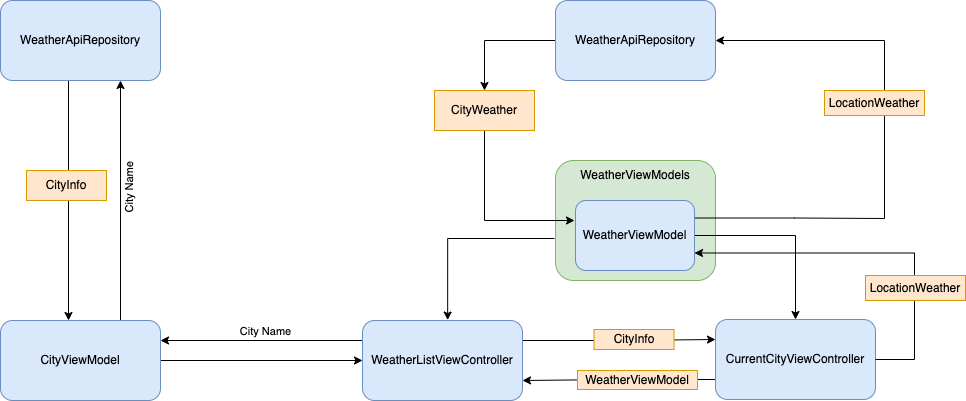

The diagram above was exported from draw.io. Its source (the exported page's mxGraphModel, read from the mxfile embedded in the PNG):
<mxGraphModel dx="2427" dy="2027" grid="1" gridSize="10" guides="1" tooltips="1" connect="1" arrows="1" fold="1" page="1" pageScale="1" pageWidth="850" pageHeight="1100" background="#FFFFFF" math="0" shadow="0">
  <root>
    <mxCell id="0" />
    <mxCell id="1" parent="0" />
    <mxCell id="VoPd_WeAAAkspzIcGkje-55" style="edgeStyle=orthogonalEdgeStyle;rounded=0;orthogonalLoop=1;jettySize=auto;html=1;exitX=0;exitY=0.75;exitDx=0;exitDy=0;entryX=1;entryY=0.75;entryDx=0;entryDy=0;" edge="1" parent="1" source="VoPd_WeAAAkspzIcGkje-1" target="VoPd_WeAAAkspzIcGkje-4">
      <mxGeometry relative="1" as="geometry" />
    </mxCell>
    <mxCell id="VoPd_WeAAAkspzIcGkje-1" value="CurrentCityViewController" style="rounded=1;whiteSpace=wrap;html=1;fillColor=#dae8fc;strokeColor=#6c8ebf;" vertex="1" parent="1">
      <mxGeometry x="401" y="199" width="160" height="80" as="geometry" />
    </mxCell>
    <mxCell id="VoPd_WeAAAkspzIcGkje-26" style="edgeStyle=orthogonalEdgeStyle;rounded=0;orthogonalLoop=1;jettySize=auto;html=1;exitX=0;exitY=0.25;exitDx=0;exitDy=0;entryX=1;entryY=0.25;entryDx=0;entryDy=0;" edge="1" parent="1" source="VoPd_WeAAAkspzIcGkje-4" target="VoPd_WeAAAkspzIcGkje-18">
      <mxGeometry relative="1" as="geometry" />
    </mxCell>
    <mxCell id="VoPd_WeAAAkspzIcGkje-32" value="&lt;span style=&quot;color: rgba(0, 0, 0, 0); font-family: monospace; font-size: 0px; text-align: start; background-color: rgb(248, 249, 250);&quot;&gt;%3CmxGraphModel%3E%3Croot%3E%3CmxCell%20id%3D%220%22%2F%3E%3CmxCell%20id%3D%221%22%20parent%3D%220%22%2F%3E%3CmxCell%20id%3D%222%22%20value%3D%22City%20Name%22%20style%3D%22text%3Bhtml%3D1%3BstrokeColor%3Dnone%3BfillColor%3Dnone%3Balign%3Dcenter%3BverticalAlign%3Dmiddle%3BwhiteSpace%3Dwrap%3Brounded%3D0%3B%22%20vertex%3D%221%22%20parent%3D%221%22%3E%3CmxGeometry%20x%3D%2230%22%20y%3D%22190%22%20width%3D%2260%22%20height%3D%2230%22%20as%3D%22geometry%22%2F%3E%3C%2FmxCell%3E%3C%2Froot%3E%3C%2FmxGraphModCity&lt;/span&gt;" style="edgeLabel;html=1;align=center;verticalAlign=middle;resizable=0;points=[];" vertex="1" connectable="0" parent="VoPd_WeAAAkspzIcGkje-26">
      <mxGeometry x="0.0333" y="-2" relative="1" as="geometry">
        <mxPoint as="offset" />
      </mxGeometry>
    </mxCell>
    <mxCell id="VoPd_WeAAAkspzIcGkje-33" value="City Name&lt;br&gt;" style="edgeLabel;html=1;align=center;verticalAlign=middle;resizable=0;points=[];" vertex="1" connectable="0" parent="VoPd_WeAAAkspzIcGkje-26">
      <mxGeometry y="2" relative="1" as="geometry">
        <mxPoint x="4" y="-12" as="offset" />
      </mxGeometry>
    </mxCell>
    <mxCell id="VoPd_WeAAAkspzIcGkje-35" value="City Name&lt;br&gt;" style="edgeLabel;html=1;align=center;verticalAlign=middle;resizable=0;points=[];rotation=270;" vertex="1" connectable="0" parent="VoPd_WeAAAkspzIcGkje-26">
      <mxGeometry y="2" relative="1" as="geometry">
        <mxPoint x="-132" y="-154" as="offset" />
      </mxGeometry>
    </mxCell>
    <mxCell id="VoPd_WeAAAkspzIcGkje-54" style="edgeStyle=orthogonalEdgeStyle;rounded=0;orthogonalLoop=1;jettySize=auto;html=1;exitX=1;exitY=0.25;exitDx=0;exitDy=0;entryX=0;entryY=0.25;entryDx=0;entryDy=0;" edge="1" parent="1" source="VoPd_WeAAAkspzIcGkje-4" target="VoPd_WeAAAkspzIcGkje-1">
      <mxGeometry relative="1" as="geometry" />
    </mxCell>
    <mxCell id="VoPd_WeAAAkspzIcGkje-4" value="WeatherListViewController" style="rounded=1;whiteSpace=wrap;html=1;fillColor=#dae8fc;strokeColor=#6c8ebf;" vertex="1" parent="1">
      <mxGeometry x="48" y="200" width="160" height="80" as="geometry" />
    </mxCell>
    <mxCell id="VoPd_WeAAAkspzIcGkje-6" value="" style="rounded=1;whiteSpace=wrap;html=1;fillColor=#d5e8d4;strokeColor=#82b366;labelPosition=center;verticalLabelPosition=top;align=center;verticalAlign=bottom;" vertex="1" parent="1">
      <mxGeometry x="241" y="40" width="160" height="120" as="geometry" />
    </mxCell>
    <mxCell id="VoPd_WeAAAkspzIcGkje-16" style="edgeStyle=orthogonalEdgeStyle;rounded=0;orthogonalLoop=1;jettySize=auto;html=1;exitX=1;exitY=0.5;exitDx=0;exitDy=0;entryX=0.5;entryY=0;entryDx=0;entryDy=0;" edge="1" parent="1" source="VoPd_WeAAAkspzIcGkje-5" target="VoPd_WeAAAkspzIcGkje-1">
      <mxGeometry relative="1" as="geometry" />
    </mxCell>
    <mxCell id="VoPd_WeAAAkspzIcGkje-66" style="edgeStyle=orthogonalEdgeStyle;rounded=0;orthogonalLoop=1;jettySize=auto;html=1;exitX=1;exitY=0.25;exitDx=0;exitDy=0;entryX=1;entryY=0.5;entryDx=0;entryDy=0;" edge="1" parent="1" source="VoPd_WeAAAkspzIcGkje-5" target="VoPd_WeAAAkspzIcGkje-20">
      <mxGeometry relative="1" as="geometry">
        <mxPoint x="580" y="-80" as="targetPoint" />
        <Array as="points">
          <mxPoint x="480" y="98" />
          <mxPoint x="570" y="98" />
          <mxPoint x="570" y="-80" />
        </Array>
      </mxGeometry>
    </mxCell>
    <mxCell id="VoPd_WeAAAkspzIcGkje-67" style="edgeStyle=orthogonalEdgeStyle;rounded=0;orthogonalLoop=1;jettySize=auto;html=1;entryX=0.426;entryY=-0.043;entryDx=0;entryDy=0;entryPerimeter=0;" edge="1" parent="1">
      <mxGeometry relative="1" as="geometry">
        <mxPoint x="133.16000000000008" y="199.55999999999995" as="targetPoint" />
        <mxPoint x="240" y="118" as="sourcePoint" />
        <Array as="points">
          <mxPoint x="133" y="118" />
        </Array>
      </mxGeometry>
    </mxCell>
    <mxCell id="VoPd_WeAAAkspzIcGkje-5" value="WeatherViewModel" style="rounded=1;whiteSpace=wrap;html=1;fillColor=#dae8fc;strokeColor=#6c8ebf;" vertex="1" parent="1">
      <mxGeometry x="261" y="80" width="119" height="70" as="geometry" />
    </mxCell>
    <mxCell id="VoPd_WeAAAkspzIcGkje-7" value="WeatherViewModels" style="text;html=1;strokeColor=none;fillColor=none;align=center;verticalAlign=middle;whiteSpace=wrap;rounded=0;" vertex="1" parent="1">
      <mxGeometry x="291" y="40" width="60" height="30" as="geometry" />
    </mxCell>
    <mxCell id="VoPd_WeAAAkspzIcGkje-19" style="edgeStyle=orthogonalEdgeStyle;rounded=0;orthogonalLoop=1;jettySize=auto;html=1;exitX=1;exitY=0.5;exitDx=0;exitDy=0;entryX=0;entryY=0.5;entryDx=0;entryDy=0;" edge="1" parent="1" source="VoPd_WeAAAkspzIcGkje-18" target="VoPd_WeAAAkspzIcGkje-4">
      <mxGeometry relative="1" as="geometry" />
    </mxCell>
    <mxCell id="VoPd_WeAAAkspzIcGkje-27" style="edgeStyle=orthogonalEdgeStyle;rounded=0;orthogonalLoop=1;jettySize=auto;html=1;exitX=0.75;exitY=0;exitDx=0;exitDy=0;entryX=0.75;entryY=1;entryDx=0;entryDy=0;" edge="1" parent="1" source="VoPd_WeAAAkspzIcGkje-18" target="VoPd_WeAAAkspzIcGkje-24">
      <mxGeometry relative="1" as="geometry" />
    </mxCell>
    <mxCell id="VoPd_WeAAAkspzIcGkje-18" value="CityViewModel" style="rounded=1;whiteSpace=wrap;html=1;fillColor=#dae8fc;strokeColor=#6c8ebf;" vertex="1" parent="1">
      <mxGeometry x="-314" y="200" width="160" height="80" as="geometry" />
    </mxCell>
    <mxCell id="VoPd_WeAAAkspzIcGkje-65" style="edgeStyle=orthogonalEdgeStyle;rounded=0;orthogonalLoop=1;jettySize=auto;html=1;exitX=0;exitY=0.5;exitDx=0;exitDy=0;entryX=0.5;entryY=0;entryDx=0;entryDy=0;" edge="1" parent="1" source="VoPd_WeAAAkspzIcGkje-20" target="VoPd_WeAAAkspzIcGkje-41">
      <mxGeometry relative="1" as="geometry">
        <mxPoint x="160" y="-50" as="targetPoint" />
        <Array as="points">
          <mxPoint x="170" y="-80" />
        </Array>
      </mxGeometry>
    </mxCell>
    <mxCell id="VoPd_WeAAAkspzIcGkje-20" value="WeatherApiRepository" style="rounded=1;whiteSpace=wrap;html=1;fillColor=#dae8fc;strokeColor=#6c8ebf;labelPosition=center;verticalLabelPosition=middle;align=center;verticalAlign=middle;" vertex="1" parent="1">
      <mxGeometry x="241" y="-120" width="160" height="80" as="geometry" />
    </mxCell>
    <mxCell id="VoPd_WeAAAkspzIcGkje-25" style="edgeStyle=orthogonalEdgeStyle;rounded=0;orthogonalLoop=1;jettySize=auto;html=1;exitX=0.5;exitY=1;exitDx=0;exitDy=0;entryX=0.5;entryY=0;entryDx=0;entryDy=0;" edge="1" parent="1">
      <mxGeometry relative="1" as="geometry">
        <mxPoint x="-246.00000000000023" y="-40.00000000000023" as="sourcePoint" />
        <mxPoint x="-246.00000000000023" y="200" as="targetPoint" />
      </mxGeometry>
    </mxCell>
    <mxCell id="VoPd_WeAAAkspzIcGkje-24" value="WeatherApiRepository" style="rounded=1;whiteSpace=wrap;html=1;fillColor=#dae8fc;strokeColor=#6c8ebf;labelPosition=center;verticalLabelPosition=middle;align=center;verticalAlign=middle;" vertex="1" parent="1">
      <mxGeometry x="-314" y="-120" width="160" height="80" as="geometry" />
    </mxCell>
    <mxCell id="VoPd_WeAAAkspzIcGkje-37" style="edgeStyle=orthogonalEdgeStyle;rounded=0;orthogonalLoop=1;jettySize=auto;html=1;exitX=1;exitY=0.5;exitDx=0;exitDy=0;entryX=1;entryY=0.75;entryDx=0;entryDy=0;" edge="1" parent="1" source="VoPd_WeAAAkspzIcGkje-1" target="VoPd_WeAAAkspzIcGkje-5">
      <mxGeometry relative="1" as="geometry">
        <mxPoint x="560" y="140" as="targetPoint" />
        <Array as="points">
          <mxPoint x="600" y="240" />
          <mxPoint x="600" y="133" />
          <mxPoint x="410" y="133" />
        </Array>
      </mxGeometry>
    </mxCell>
    <mxCell id="VoPd_WeAAAkspzIcGkje-40" value="LocationWeather" style="rounded=0;whiteSpace=wrap;html=1;fillColor=#ffe6cc;strokeColor=#d79b00;" vertex="1" parent="1">
      <mxGeometry x="551" y="155" width="100" height="25" as="geometry" />
    </mxCell>
    <mxCell id="VoPd_WeAAAkspzIcGkje-47" style="edgeStyle=orthogonalEdgeStyle;rounded=0;orthogonalLoop=1;jettySize=auto;html=1;exitX=0.75;exitY=1;exitDx=0;exitDy=0;" edge="1" parent="1" source="VoPd_WeAAAkspzIcGkje-41">
      <mxGeometry relative="1" as="geometry">
        <mxPoint x="260" y="100" as="targetPoint" />
        <Array as="points">
          <mxPoint x="170" y="10" />
          <mxPoint x="170" y="100" />
        </Array>
      </mxGeometry>
    </mxCell>
    <mxCell id="VoPd_WeAAAkspzIcGkje-41" value="CityWeather" style="rounded=0;whiteSpace=wrap;html=1;fillColor=#ffe6cc;strokeColor=#d79b00;" vertex="1" parent="1">
      <mxGeometry x="120" y="-30" width="100" height="40" as="geometry" />
    </mxCell>
    <mxCell id="VoPd_WeAAAkspzIcGkje-44" value="LocationWeather" style="rounded=0;whiteSpace=wrap;html=1;fillColor=#ffe6cc;strokeColor=#d79b00;" vertex="1" parent="1">
      <mxGeometry x="510" y="-30" width="100" height="25" as="geometry" />
    </mxCell>
    <mxCell id="VoPd_WeAAAkspzIcGkje-51" value="CityInfo" style="rounded=0;whiteSpace=wrap;html=1;fillColor=#ffe6cc;strokeColor=#d79b00;" vertex="1" parent="1">
      <mxGeometry x="-288" y="50" width="80" height="30" as="geometry" />
    </mxCell>
    <mxCell id="VoPd_WeAAAkspzIcGkje-56" value="CityInfo" style="rounded=0;whiteSpace=wrap;html=1;fillColor=#ffe6cc;strokeColor=#d79b00;" vertex="1" parent="1">
      <mxGeometry x="279.5" y="209" width="80" height="20" as="geometry" />
    </mxCell>
    <mxCell id="VoPd_WeAAAkspzIcGkje-58" value="WeatherViewModel" style="rounded=0;whiteSpace=wrap;html=1;fillColor=#ffe6cc;strokeColor=#d79b00;" vertex="1" parent="1">
      <mxGeometry x="263" y="250" width="120" height="19" as="geometry" />
    </mxCell>
  </root>
</mxGraphModel>